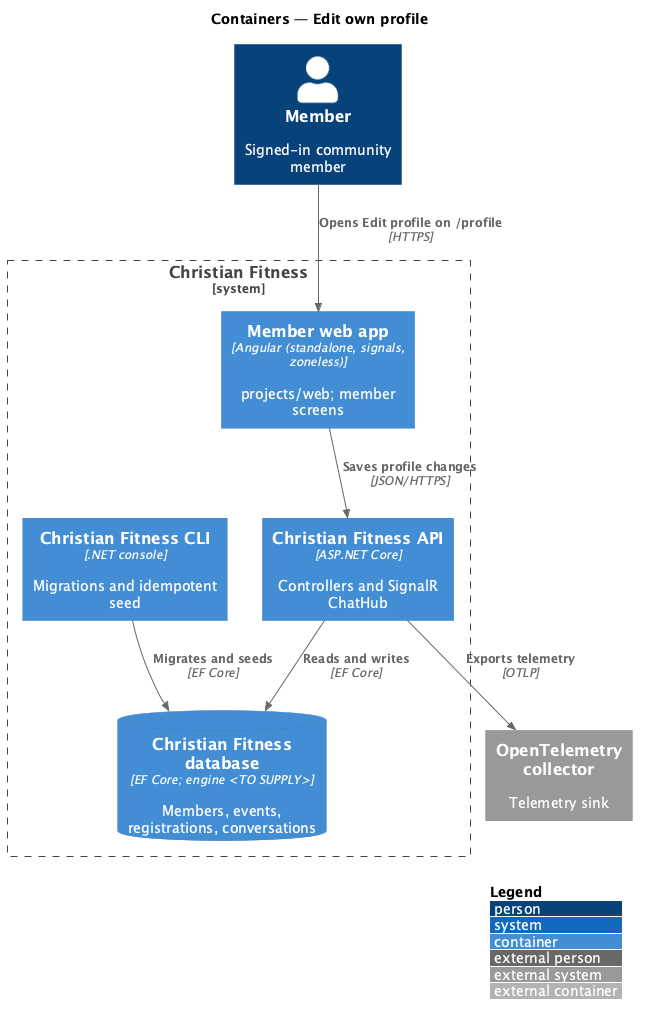

The diagram above was rendered by PlantUML. Its source (embedded in the PNG):
@startuml
!include <C4/C4_Container>
LAYOUT_WITH_LEGEND()
title Containers — Edit own profile

Person(user, "Member", "Signed-in community member")
System_Boundary(cf, "Christian Fitness") {
  Container(web, "Member web app", "Angular (standalone, signals, zoneless)", "projects/web; member screens")
  Container(api, "Christian Fitness API", "ASP.NET Core", "Controllers and SignalR ChatHub")
  ContainerDb(db, "Christian Fitness database", "EF Core; engine <TO SUPPLY>", "Members, events, registrations, conversations")
  Container(cli, "Christian Fitness CLI", ".NET console", "Migrations and idempotent seed")
}
System_Ext(otel, "OpenTelemetry collector", "Telemetry sink")

Rel(user, web, "Opens Edit profile on /profile", "HTTPS")
Rel(web, api, "Saves profile changes", "JSON/HTTPS")
Rel(api, db, "Reads and writes", "EF Core")
Rel(cli, db, "Migrates and seeds", "EF Core")
Rel(api, otel, "Exports telemetry", "OTLP")
@enduml